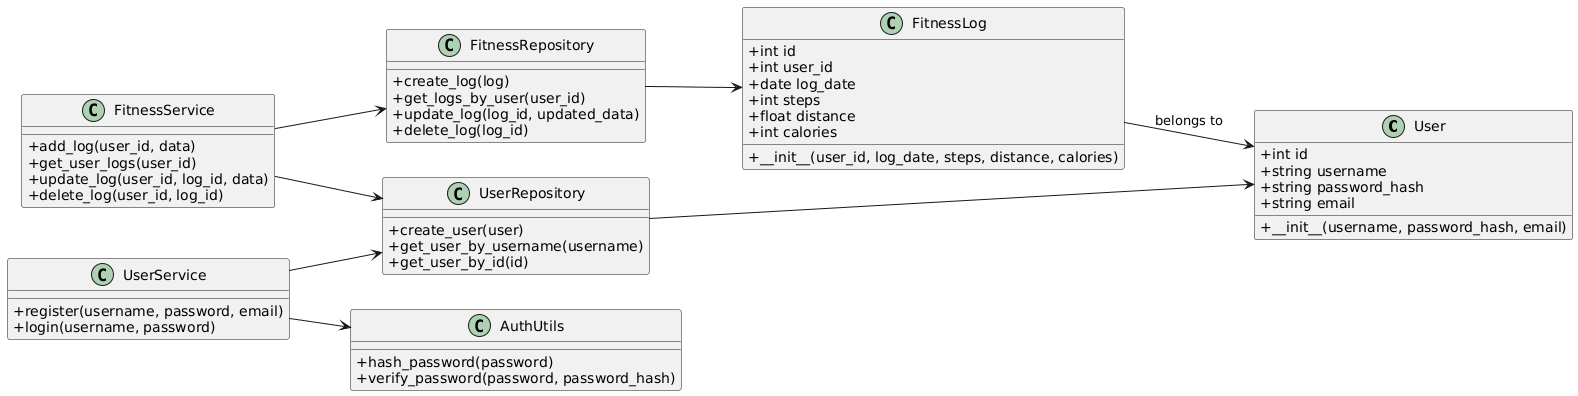

The diagram above was rendered by PlantUML. Its source (embedded in the PNG):
@startuml
' Direction can be top-down or left-right
left to right direction
skinparam classAttributeIconSize 0

' === Classes ===
class User {
    +int id
    +string username
    +string password_hash
    +string email
    +__init__(username, password_hash, email)
}

class FitnessLog {
    +int id
    +int user_id
    +date log_date
    +int steps
    +float distance
    +int calories
    +__init__(user_id, log_date, steps, distance, calories)
}

class UserRepository {
    +create_user(user)
    +get_user_by_username(username)
    +get_user_by_id(id)
}

class FitnessRepository {
    +create_log(log)
    +get_logs_by_user(user_id)
    +update_log(log_id, updated_data)
    +delete_log(log_id)
}

class UserService {
    +register(username, password, email)
    +login(username, password)
}

class FitnessService {
    +add_log(user_id, data)
    +get_user_logs(user_id)
    +update_log(user_id, log_id, data)
    +delete_log(user_id, log_id)
}

class AuthUtils {
    +hash_password(password)
    +verify_password(password, password_hash)
}

' === Relationships ===
UserRepository --> User
FitnessRepository --> FitnessLog

UserService --> UserRepository
UserService --> AuthUtils

FitnessService --> FitnessRepository
FitnessService --> UserRepository

FitnessLog --> User : "belongs to"
@enduml